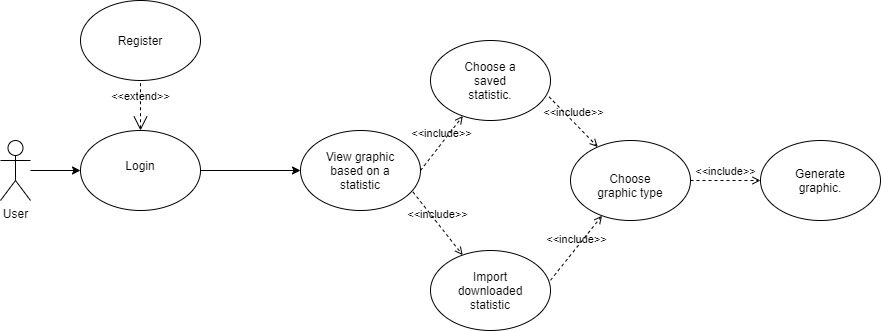

The diagram above was exported from draw.io. Its source (the exported page's mxGraphModel, read from the mxfile embedded in the PNG):
<mxGraphModel dx="1038" dy="587" grid="1" gridSize="10" guides="1" tooltips="1" connect="1" arrows="1" fold="1" page="1" pageScale="1" pageWidth="827" pageHeight="1169" math="0" shadow="0">
  <root>
    <mxCell id="0" />
    <mxCell id="1" parent="0" />
    <mxCell id="97hmNAIBkECs_qYHFIkx-1" value="User" style="shape=umlActor;verticalLabelPosition=bottom;verticalAlign=top;html=1;outlineConnect=0;" vertex="1" parent="1">
      <mxGeometry x="40" y="150" width="30" height="60" as="geometry" />
    </mxCell>
    <mxCell id="97hmNAIBkECs_qYHFIkx-3" value="" style="endArrow=classic;html=1;rounded=0;" edge="1" parent="1" source="97hmNAIBkECs_qYHFIkx-1" target="97hmNAIBkECs_qYHFIkx-4">
      <mxGeometry width="50" height="50" relative="1" as="geometry">
        <mxPoint x="390" y="330" as="sourcePoint" />
        <mxPoint x="180" y="180" as="targetPoint" />
      </mxGeometry>
    </mxCell>
    <mxCell id="97hmNAIBkECs_qYHFIkx-4" value="" style="ellipse;whiteSpace=wrap;html=1;" vertex="1" parent="1">
      <mxGeometry x="120" y="140" width="120" height="80" as="geometry" />
    </mxCell>
    <mxCell id="97hmNAIBkECs_qYHFIkx-5" value="Login" style="text;html=1;strokeColor=none;fillColor=none;align=center;verticalAlign=middle;whiteSpace=wrap;rounded=0;" vertex="1" parent="1">
      <mxGeometry x="150" y="160" width="60" height="30" as="geometry" />
    </mxCell>
    <mxCell id="97hmNAIBkECs_qYHFIkx-6" value="&amp;lt;&amp;lt;extend&amp;gt;&amp;gt;" style="edgeStyle=none;html=1;startArrow=open;endArrow=none;startSize=12;verticalAlign=bottom;dashed=1;labelBackgroundColor=none;rounded=0;exitX=0.5;exitY=0;exitDx=0;exitDy=0;" edge="1" parent="1" source="97hmNAIBkECs_qYHFIkx-4" target="97hmNAIBkECs_qYHFIkx-7">
      <mxGeometry width="160" relative="1" as="geometry">
        <mxPoint x="160" y="90" as="sourcePoint" />
        <mxPoint x="180" y="50" as="targetPoint" />
      </mxGeometry>
    </mxCell>
    <mxCell id="97hmNAIBkECs_qYHFIkx-7" value="" style="ellipse;whiteSpace=wrap;html=1;" vertex="1" parent="1">
      <mxGeometry x="120" y="10" width="120" height="80" as="geometry" />
    </mxCell>
    <mxCell id="97hmNAIBkECs_qYHFIkx-8" value="Register" style="text;html=1;strokeColor=none;fillColor=none;align=center;verticalAlign=middle;whiteSpace=wrap;rounded=0;" vertex="1" parent="1">
      <mxGeometry x="150" y="35" width="60" height="30" as="geometry" />
    </mxCell>
    <mxCell id="97hmNAIBkECs_qYHFIkx-9" value="" style="endArrow=classic;html=1;rounded=0;exitX=1;exitY=0.5;exitDx=0;exitDy=0;" edge="1" parent="1" source="97hmNAIBkECs_qYHFIkx-4" target="97hmNAIBkECs_qYHFIkx-10">
      <mxGeometry width="50" height="50" relative="1" as="geometry">
        <mxPoint x="390" y="330" as="sourcePoint" />
        <mxPoint x="350" y="180" as="targetPoint" />
      </mxGeometry>
    </mxCell>
    <mxCell id="97hmNAIBkECs_qYHFIkx-10" value="" style="ellipse;whiteSpace=wrap;html=1;" vertex="1" parent="1">
      <mxGeometry x="340" y="140" width="120" height="80" as="geometry" />
    </mxCell>
    <mxCell id="97hmNAIBkECs_qYHFIkx-11" value="View graphic based on a statistic&lt;br&gt;" style="text;html=1;strokeColor=none;fillColor=none;align=center;verticalAlign=middle;whiteSpace=wrap;rounded=0;" vertex="1" parent="1">
      <mxGeometry x="360" y="165" width="80" height="30" as="geometry" />
    </mxCell>
    <mxCell id="97hmNAIBkECs_qYHFIkx-12" value="&amp;lt;&amp;lt;include&amp;gt;&amp;gt;" style="html=1;verticalAlign=bottom;labelBackgroundColor=none;endArrow=open;endFill=0;dashed=1;rounded=0;exitX=1;exitY=0.5;exitDx=0;exitDy=0;" edge="1" parent="1" source="97hmNAIBkECs_qYHFIkx-10" target="97hmNAIBkECs_qYHFIkx-13">
      <mxGeometry width="160" relative="1" as="geometry">
        <mxPoint x="330" y="270" as="sourcePoint" />
        <mxPoint x="530" y="90" as="targetPoint" />
      </mxGeometry>
    </mxCell>
    <mxCell id="97hmNAIBkECs_qYHFIkx-13" value="" style="ellipse;whiteSpace=wrap;html=1;" vertex="1" parent="1">
      <mxGeometry x="470" y="50" width="120" height="80" as="geometry" />
    </mxCell>
    <mxCell id="97hmNAIBkECs_qYHFIkx-14" value="Choose a saved statistic." style="text;html=1;strokeColor=none;fillColor=none;align=center;verticalAlign=middle;whiteSpace=wrap;rounded=0;" vertex="1" parent="1">
      <mxGeometry x="490" y="75" width="80" height="30" as="geometry" />
    </mxCell>
    <mxCell id="97hmNAIBkECs_qYHFIkx-15" value="&amp;lt;&amp;lt;include&amp;gt;&amp;gt;" style="html=1;verticalAlign=bottom;labelBackgroundColor=none;endArrow=open;endFill=0;dashed=1;rounded=0;exitX=0.937;exitY=0.768;exitDx=0;exitDy=0;exitPerimeter=0;" edge="1" parent="1" source="97hmNAIBkECs_qYHFIkx-10" target="97hmNAIBkECs_qYHFIkx-16">
      <mxGeometry width="160" relative="1" as="geometry">
        <mxPoint x="470" y="190" as="sourcePoint" />
        <mxPoint x="512" y="230" as="targetPoint" />
      </mxGeometry>
    </mxCell>
    <mxCell id="97hmNAIBkECs_qYHFIkx-16" value="" style="ellipse;whiteSpace=wrap;html=1;" vertex="1" parent="1">
      <mxGeometry x="470" y="260" width="120" height="80" as="geometry" />
    </mxCell>
    <mxCell id="97hmNAIBkECs_qYHFIkx-17" value="Import downloaded statistic" style="text;html=1;strokeColor=none;fillColor=none;align=center;verticalAlign=middle;whiteSpace=wrap;rounded=0;" vertex="1" parent="1">
      <mxGeometry x="500" y="270" width="60" height="60" as="geometry" />
    </mxCell>
    <mxCell id="97hmNAIBkECs_qYHFIkx-18" value="&amp;lt;&amp;lt;include&amp;gt;&amp;gt;" style="html=1;verticalAlign=bottom;labelBackgroundColor=none;endArrow=open;endFill=0;dashed=1;rounded=0;exitX=0.987;exitY=0.703;exitDx=0;exitDy=0;exitPerimeter=0;" edge="1" parent="1" source="97hmNAIBkECs_qYHFIkx-13" target="97hmNAIBkECs_qYHFIkx-19">
      <mxGeometry width="160" relative="1" as="geometry">
        <mxPoint x="470" y="190" as="sourcePoint" />
        <mxPoint x="670" y="190" as="targetPoint" />
      </mxGeometry>
    </mxCell>
    <mxCell id="97hmNAIBkECs_qYHFIkx-19" value="" style="ellipse;whiteSpace=wrap;html=1;" vertex="1" parent="1">
      <mxGeometry x="610" y="150" width="120" height="80" as="geometry" />
    </mxCell>
    <mxCell id="97hmNAIBkECs_qYHFIkx-20" value="&amp;lt;&amp;lt;include&amp;gt;&amp;gt;" style="html=1;verticalAlign=bottom;labelBackgroundColor=none;endArrow=open;endFill=0;dashed=1;rounded=0;exitX=0.987;exitY=0.703;exitDx=0;exitDy=0;exitPerimeter=0;" edge="1" parent="1" target="97hmNAIBkECs_qYHFIkx-19">
      <mxGeometry width="160" relative="1" as="geometry">
        <mxPoint x="590" y="289.77" as="sourcePoint" />
        <mxPoint x="638.8394035830122" y="340.0014876220989" as="targetPoint" />
      </mxGeometry>
    </mxCell>
    <mxCell id="97hmNAIBkECs_qYHFIkx-21" value="Choose graphic type" style="text;html=1;strokeColor=none;fillColor=none;align=center;verticalAlign=middle;whiteSpace=wrap;rounded=0;" vertex="1" parent="1">
      <mxGeometry x="630" y="180" width="80" height="30" as="geometry" />
    </mxCell>
    <mxCell id="97hmNAIBkECs_qYHFIkx-22" value="&amp;lt;&amp;lt;include&amp;gt;&amp;gt;" style="html=1;verticalAlign=bottom;labelBackgroundColor=none;endArrow=open;endFill=0;dashed=1;rounded=0;exitX=1;exitY=0.5;exitDx=0;exitDy=0;" edge="1" parent="1" source="97hmNAIBkECs_qYHFIkx-19">
      <mxGeometry width="160" relative="1" as="geometry">
        <mxPoint x="600" y="299.77" as="sourcePoint" />
        <mxPoint x="800" y="190" as="targetPoint" />
      </mxGeometry>
    </mxCell>
    <mxCell id="97hmNAIBkECs_qYHFIkx-23" value="" style="ellipse;whiteSpace=wrap;html=1;" vertex="1" parent="1">
      <mxGeometry x="800" y="150" width="120" height="80" as="geometry" />
    </mxCell>
    <mxCell id="97hmNAIBkECs_qYHFIkx-24" value="Generate graphic." style="text;html=1;strokeColor=none;fillColor=none;align=center;verticalAlign=middle;whiteSpace=wrap;rounded=0;" vertex="1" parent="1">
      <mxGeometry x="820" y="175" width="80" height="30" as="geometry" />
    </mxCell>
  </root>
</mxGraphModel>